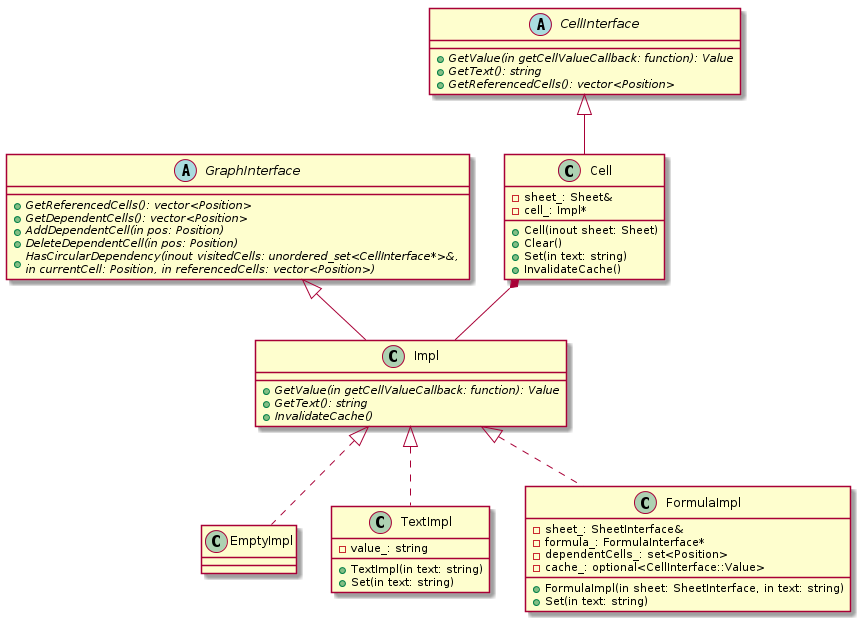

The diagram above was rendered by PlantUML. Its source (embedded in the PNG):
@startuml

abstract class GraphInterface {
    +{abstract} GetReferencedCells(): vector<Position>
    +{abstract} GetDependentCells(): vector<Position>
    +{abstract} AddDependentCell(in pos: Position)
    +{abstract} DeleteDependentCell(in pos: Position)
    +{abstract} HasCircularDependency(inout visitedCells: unordered_set<CellInterface*>&, \nin currentCell: Position, in referencedCells: vector<Position>)
}

abstract class Impl {
    +{abstract} GetValue(in getCellValueCallback: function): Value
    +{abstract} GetText(): string
    +{abstract} InvalidateCache()
}

class Impl extends GraphInterface

class EmptyImpl {
}

class TextImpl {
    +TextImpl(in text: string)
    +Set(in text: string)
    -value_: string
}

class FormulaImpl {
    +FormulaImpl(in sheet: SheetInterface, in text: string)
    +Set(in text: string)
    -sheet_: SheetInterface&
    -formula_: FormulaInterface*
    -dependentCells_: set<Position>
    -cache_: optional<CellInterface::Value>
}

class EmptyImpl implements Impl
class TextImpl implements Impl
class FormulaImpl implements Impl


abstract class CellInterface {
    +{abstract} GetValue(in getCellValueCallback: function): Value
    +{abstract} GetText(): string
    +{abstract} GetReferencedCells(): vector<Position>
}

class Cell {
    +Cell(inout sheet: Sheet)
    +Clear()
    +Set(in text: string)
    +InvalidateCache()

    -sheet_: Sheet&
    -cell_: Impl*
}

class Cell extends CellInterface
Cell *-r- Impl

@enduml